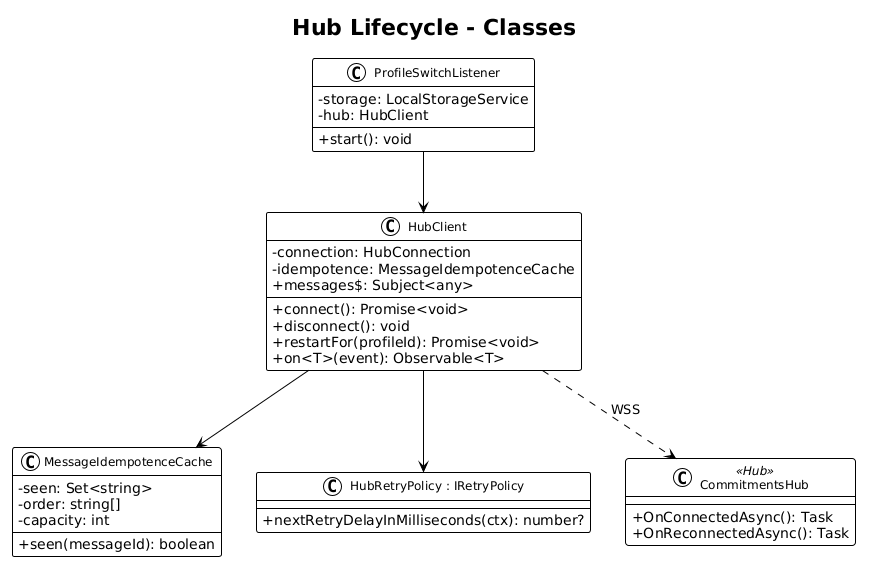

The diagram above was rendered by PlantUML. Its source (embedded in the PNG):
@startuml
!theme plain
skinparam classAttributeIconSize 0
skinparam classFontSize 12

title Hub Lifecycle - Classes

class HubClient {
    -connection: HubConnection
    -idempotence: MessageIdempotenceCache
    +messages$: Subject<any>
    +connect(): Promise<void>
    +disconnect(): void
    +restartFor(profileId): Promise<void>
    +on<T>(event): Observable<T>
}

class MessageIdempotenceCache {
    -seen: Set<string>
    -order: string[]
    -capacity: int
    +seen(messageId): boolean
}

class "HubRetryPolicy : IRetryPolicy" as POL {
    +nextRetryDelayInMilliseconds(ctx): number?
}

class ProfileSwitchListener {
    -storage: LocalStorageService
    -hub: HubClient
    +start(): void
}

class CommitmentsHub <<Hub>> {
    +OnConnectedAsync(): Task
    +OnReconnectedAsync(): Task
}

HubClient --> MessageIdempotenceCache
HubClient --> POL
ProfileSwitchListener --> HubClient
HubClient ..> CommitmentsHub : WSS
@enduml